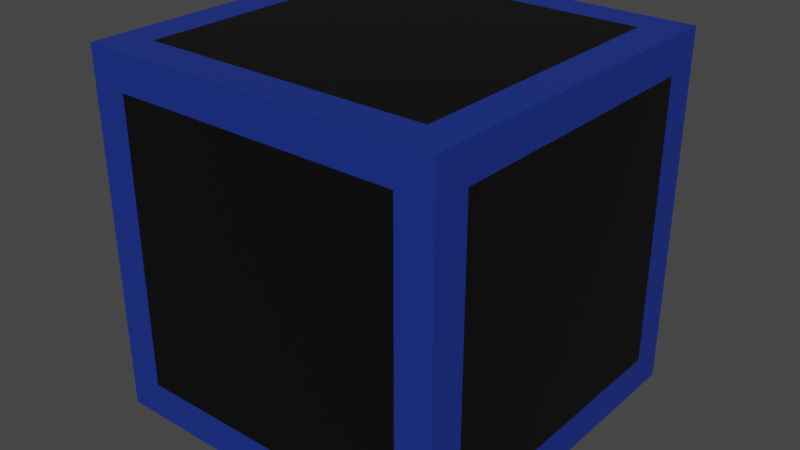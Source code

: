 # Source: Curb_blue.blend  (saved by Blender 2.81.16; exported with 4.5.12 LTS)
import bpy
from mathutils import Matrix  # noqa: F401  (used for matrix-valued properties, if any)

bpy.ops.wm.read_factory_settings(use_empty=True)
scene = bpy.context.scene
scene.name = 'Scene'

# ---- collections
col_collection = bpy.data.collections.new('Collection'); scene.collection.children.link(col_collection)

# ---- materials (node trees are filled in below, after node groups)
mat_material_001 = bpy.data.materials.new('Material.001')
mat_material_001.use_transparent_shadow = False
mat_material_002 = bpy.data.materials.new('Material.002')
mat_material_002.use_transparent_shadow = False

# ---- material node trees
mat_material_001.use_nodes = True; mat_material_001.node_tree.nodes.clear()
_N = mat_material_001.node_tree.nodes; _L = mat_material_001.node_tree.links
n0 = _N.new('ShaderNodeOutputMaterial'); n0.name = 'Material Output'; n0.location = (300, 300)
n1 = _N.new('ShaderNodeBsdfPrincipled'); n1.name = 'Principled BSDF'; n1.location = (10, 300)
n1.distribution = 'GGX'
n1.subsurface_method = 'BURLEY'
n1.inputs[0].default_value = (0.0, 0.0, 0.0, 1.0)
n1.inputs[3].default_value = 1.45
n1.inputs[27].default_value = (0.0, 0.0, 0.0, 1.0)
n1.inputs[28].default_value = 1.0
_L.new(n1.outputs[0], n0.inputs[0])
n0.is_active_output = True
mat_material_002.use_nodes = True; mat_material_002.node_tree.nodes.clear()
_N = mat_material_002.node_tree.nodes; _L = mat_material_002.node_tree.links
n0 = _N.new('ShaderNodeOutputMaterial'); n0.name = 'Material Output'; n0.location = (300, 300)
n1 = _N.new('ShaderNodeBsdfPrincipled'); n1.name = 'Principled BSDF'; n1.location = (10, 300)
n1.distribution = 'GGX'
n1.subsurface_method = 'BURLEY'
n1.inputs[0].default_value = (0.009501, 0.03096, 0.2529, 1.0)
n1.inputs[3].default_value = 1.45
n1.inputs[27].default_value = (0.0, 0.0, 0.0, 1.0)
n1.inputs[28].default_value = 1.0
_L.new(n1.outputs[0], n0.inputs[0])
n0.is_active_output = True

# ---- world
world_world = bpy.data.worlds.new('World'); scene.world = world_world
world_world.use_nodes = True; world_world.node_tree.nodes.clear()
_N = world_world.node_tree.nodes; _L = world_world.node_tree.links
n0 = _N.new('ShaderNodeOutputWorld'); n0.name = 'World Output'; n0.location = (300, 300)
n1 = _N.new('ShaderNodeBackground'); n1.name = 'Background'; n1.location = (10, 300)
n1.inputs[0].default_value = (0.05088, 0.05088, 0.05088, 1.0)
_L.new(n1.outputs[0], n0.inputs[0])
n0.is_active_output = True
world_world.color = (0.05088, 0.05088, 0.05088)
world_world.use_sun_shadow = False
world_world.sun_shadow_jitter_overblur = 0.0

# ---- meshes
me_cube_001 = bpy.data.meshes.new('Cube.001')
me_cube_001.from_pydata([(-1.0, -1.0, 0.5161), (-1.0, -1.0, 2.516), (-1.0, 1.0, 0.5161), (-1.0, 1.0, 2.516), (1.0, -1.0, 0.5161), (1.0, -1.0, 2.516), (1.0, 1.0, 0.5161), (1.0, 1.0, 2.516), (-1.0, -0.8005, 0.7156), (-1.0, -0.8005, 2.317), (-1.0, 0.8005, 2.317), (-1.0, 0.8005, 0.7156), (-0.8005, 1.0, 0.7156), (-0.8005, 1.0, 2.317), (0.8005, 1.0, 2.317), (0.8005, 1.0, 0.7156), (1.0, 0.8005, 0.7156), (1.0, 0.8005, 2.317), (1.0, -0.8005, 2.317), (1.0, -0.8005, 0.7156), (0.8005, -1.0, 0.7156), (0.8005, -1.0, 2.317), (-0.8005, -1.0, 2.317), (-0.8005, -1.0, 0.7156), (-0.8005, 0.8005, 0.5161), (0.8005, 0.8005, 0.5161), (0.8005, -0.8005, 0.5161), (-0.8005, -0.8005, 0.5161), (0.8005, 0.8005, 2.516), (-0.8005, 0.8005, 2.516), (-0.8005, -0.8005, 2.516), (0.8005, -0.8005, 2.516)], [], [(8, 9, 10, 11), (12, 13, 14, 15), (16, 17, 18, 19), (20, 21, 22, 23), (24, 25, 26, 27), (28, 29, 30, 31), (0, 1, 9, 8), (1, 3, 10, 9), (3, 2, 11, 10), (2, 0, 8, 11), (2, 3, 13, 12), (3, 7, 14, 13), (7, 6, 15, 14), (6, 2, 12, 15), (6, 7, 17, 16), (7, 5, 18, 17), (5, 4, 19, 18), (4, 6, 16, 19), (4, 5, 21, 20), (5, 1, 22, 21), (1, 0, 23, 22), (0, 4, 20, 23), (2, 6, 25, 24), (6, 4, 26, 25), (4, 0, 27, 26), (0, 2, 24, 27), (7, 3, 29, 28), (3, 1, 30, 29), (1, 5, 31, 30), (5, 7, 28, 31)])
me_cube_001.polygons.foreach_set('material_index', [0, 0, 0, 0, 0, 0, 1, 1, 1, 1, 1, 1, 1, 1, 1, 1, 1, 1, 1, 1, 1, 1, 1, 1, 1, 1, 1, 1, 1, 1])
_uv = me_cube_001.uv_layers.new(name='UVMap')
_uv.uv.foreach_set('vector', [0.3999, 0.02494, 0.6001, 0.02494, 0.6001, 0.2251, 0.3999, 0.2251, 0.3999, 0.2749, 0.6001, 0.2749, 0.6001, 0.4751, 0.3999, 0.4751, 0.3999, 0.5249, 0.6001, 0.5249, 0.6001, 0.7251, 0.3999, 0.7251, 0.3999, 0.7749, 0.6001, 0.7749, 0.6001, 0.9751, 0.3999, 0.9751, 0.1499, 0.5249, 0.3501, 0.5249, 0.3501, 0.7251, 0.1499, 0.7251, 0.6499, 0.5249, 0.8501, 0.5249, 0.8501, 0.7251, 0.6499, 0.7251, 0.375, 0.0, 0.625, 0.0, 0.6001, 0.02494, 0.3999, 0.02494, 0.625, 0.0, 0.625, 0.25, 0.6001, 0.2251, 0.6001, 0.02494, 0.625, 0.25, 0.375, 0.25, 0.3999, 0.2251, 0.6001, 0.2251, 0.375, 0.25, 0.375, 0.0, 0.3999, 0.02494, 0.3999, 0.2251, 0.375, 0.25, 0.625, 0.25, 0.6001, 0.2749, 0.3999, 0.2749, 0.625, 0.25, 0.625, 0.5, 0.6001, 0.4751, 0.6001, 0.2749, 0.625, 0.5, 0.375, 0.5, 0.3999, 0.4751, 0.6001, 0.4751, 0.375, 0.5, 0.375, 0.25, 0.3999, 0.2749, 0.3999, 0.4751, 0.375, 0.5, 0.625, 0.5, 0.6001, 0.5249, 0.3999, 0.5249, 0.625, 0.5, 0.625, 0.75, 0.6001, 0.7251, 0.6001, 0.5249, 0.625, 0.75, 0.375, 0.75, 0.3999, 0.7251, 0.6001, 0.7251, 0.375, 0.75, 0.375, 0.5, 0.3999, 0.5249, 0.3999, 0.7251, 0.375, 0.75, 0.625, 0.75, 0.6001, 0.7749, 0.3999, 0.7749, 0.625, 0.75, 0.625, 1.0, 0.6001, 0.9751, 0.6001, 0.7749, 0.625, 1.0, 0.375, 1.0, 0.3999, 0.9751, 0.6001, 0.9751, 0.375, 1.0, 0.375, 0.75, 0.3999, 0.7749, 0.3999, 0.9751, 0.125, 0.5, 0.375, 0.5, 0.3501, 0.5249, 0.1499, 0.5249, 0.375, 0.5, 0.375, 0.75, 0.3501, 0.7251, 0.3501, 0.5249, 0.375, 0.75, 0.125, 0.75, 0.1499, 0.7251, 0.3501, 0.7251, 0.125, 0.75, 0.125, 0.5, 0.1499, 0.5249, 0.1499, 0.7251, 0.625, 0.5, 0.875, 0.5, 0.8501, 0.5249, 0.6499, 0.5249, 0.875, 0.5, 0.875, 0.75, 0.8501, 0.7251, 0.8501, 0.5249, 0.875, 0.75, 0.625, 0.75, 0.6499, 0.7251, 0.8501, 0.7251, 0.625, 0.75, 0.625, 0.5, 0.6499, 0.5249, 0.6499, 0.7251])
me_cube_001.materials.append(mat_material_001)
me_cube_001.materials.append(mat_material_002)
me_cube_001.use_remesh_fix_poles = True
me_cube_001.use_remesh_preserve_attributes = False
me_cube_001.use_mirror_vertex_groups = False
me_cube_001.update()

# ---- objects
ob_cube = bpy.data.objects.new('Cube', me_cube_001)

# ---- transforms, parenting, visibility, modifiers, constraints
ob_cube.location = (0.0, 0.0, 0.0)
ob_cube.lineart.crease_threshold = 0.0

# ---- collection membership
col_collection.objects.link(ob_cube)

# ---- scene / render settings (as saved in the file)
scene.frame_start = 1; scene.frame_end = 250; scene.frame_set(1)
scene.render.engine = 'BLENDER_EEVEE_NEXT'
scene.cycles.use_denoising = False
scene.cycles.samples = 128
scene.cycles.sampling_pattern = 'TABULATED_SOBOL'
scene.cycles.use_adaptive_sampling = False
scene.cycles.use_light_tree = False
scene.view_settings.view_transform = 'Filmic'
bpy.context.view_layer.update()

# ---- added for rendering (the .blend has no active camera and no usable light): camera, sun
cam_auto = bpy.data.cameras.new('AutoCamera')
cam_auto.lens = 50.0
cam_auto.sensor_width = 36.0
cam_auto.clip_end = 1000.0
ob_auto_camera = bpy.data.objects.new('AutoCamera', cam_auto)
scene.collection.objects.link(ob_auto_camera)
ob_auto_camera.location = (3.20507, -3.84609, 4.08019)
ob_auto_camera.rotation_euler = (1.09748, -7.21219e-08, 0.694738)
scene.camera = ob_auto_camera
light_auto_sun = bpy.data.lights.new('AutoSun', 'SUN')
light_auto_sun.energy = 3.0
light_auto_sun.angle = 0.0523599
ob_auto_sun = bpy.data.objects.new('AutoSun', light_auto_sun)
scene.collection.objects.link(ob_auto_sun)
ob_auto_sun.rotation_euler = (0.872665, 0.174533, 0.523599)
bpy.context.view_layer.update()
